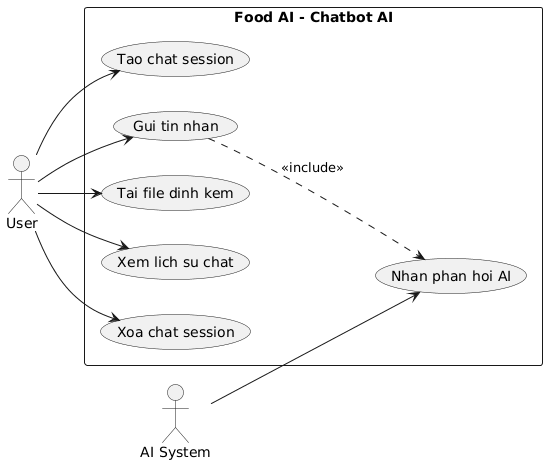

The diagram above was rendered by PlantUML. Its source (embedded in the PNG):
@startuml
left to right direction
actor User
actor "AI System" as AI
rectangle "Food AI - Chatbot AI" {
  usecase "Tao chat session" as UC1
  usecase "Gui tin nhan" as UC2
  usecase "Nhan phan hoi AI" as UC3
  usecase "Tai file dinh kem" as UC4
  usecase "Xem lich su chat" as UC5
  usecase "Xoa chat session" as UC6
}
User --> UC1
User --> UC2
User --> UC4
User --> UC5
User --> UC6
AI --> UC3
UC2 ..> UC3 : <<include>>
@enduml